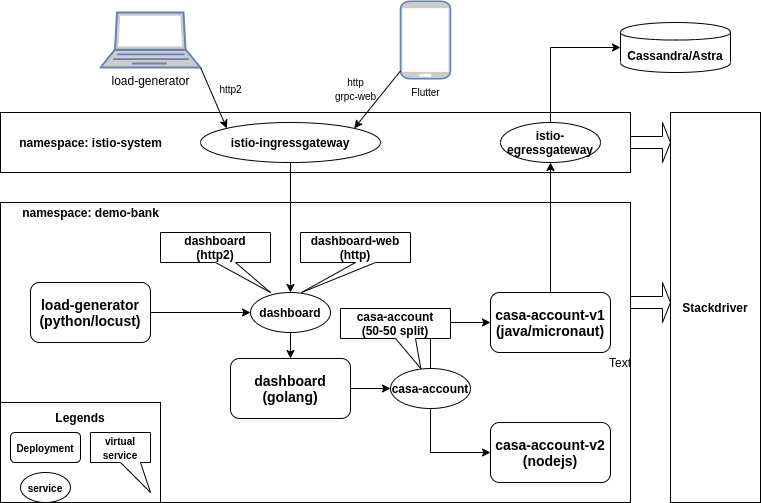

The diagram above was exported from draw.io. Its source (the exported page's mxGraphModel, read from the mxfile embedded in the PNG):
<mxGraphModel dx="1370" dy="815" grid="1" gridSize="10" guides="1" tooltips="1" connect="1" arrows="1" fold="1" page="1" pageScale="1" pageWidth="827" pageHeight="583" background="#ffffff" math="0" shadow="0">
  <root>
    <mxCell id="0" />
    <mxCell id="1" parent="0" />
    <mxCell id="9yAE5b3kvVnrg2gftDfV-16" value="&lt;b&gt;&lt;br&gt;&lt;br&gt;&lt;br&gt;&lt;br&gt;&lt;br&gt;&lt;br&gt;&lt;br&gt;&lt;/b&gt;" style="rounded=0;whiteSpace=wrap;html=1;" vertex="1" parent="1">
      <mxGeometry x="50" y="220" width="630" height="300" as="geometry" />
    </mxCell>
    <mxCell id="9yAE5b3kvVnrg2gftDfV-63" value="&lt;b&gt;Legends&lt;br&gt;&lt;br&gt;&lt;br&gt;&lt;br&gt;&lt;br&gt;&lt;br&gt;&lt;/b&gt;" style="rounded=0;whiteSpace=wrap;html=1;" vertex="1" parent="1">
      <mxGeometry x="50" y="420" width="160" height="100" as="geometry" />
    </mxCell>
    <mxCell id="9yAE5b3kvVnrg2gftDfV-43" style="edgeStyle=orthogonalEdgeStyle;rounded=0;orthogonalLoop=1;jettySize=auto;html=1;exitX=1;exitY=0.5;exitDx=0;exitDy=0;entryX=0;entryY=0.5;entryDx=0;entryDy=0;" edge="1" parent="1" source="9yAE5b3kvVnrg2gftDfV-1" target="9yAE5b3kvVnrg2gftDfV-20">
      <mxGeometry relative="1" as="geometry" />
    </mxCell>
    <mxCell id="9yAE5b3kvVnrg2gftDfV-1" value="&lt;b&gt;&lt;font style=&quot;font-size: 14px&quot;&gt;dashboard&lt;br&gt;(golang)&lt;br&gt;&lt;/font&gt;&lt;/b&gt;" style="rounded=1;whiteSpace=wrap;html=1;" vertex="1" parent="1">
      <mxGeometry x="280" y="376" width="120" height="60" as="geometry" />
    </mxCell>
    <mxCell id="9yAE5b3kvVnrg2gftDfV-2" value="&lt;b&gt;&lt;font style=&quot;font-size: 14px&quot;&gt;casa-account-v2&lt;br&gt;(nodejs)&lt;br&gt;&lt;/font&gt;&lt;/b&gt;" style="rounded=1;whiteSpace=wrap;html=1;" vertex="1" parent="1">
      <mxGeometry x="540" y="440" width="120" height="60" as="geometry" />
    </mxCell>
    <mxCell id="9yAE5b3kvVnrg2gftDfV-3" value="&lt;b&gt;&lt;font style=&quot;font-size: 14px&quot;&gt;casa-account-v1&lt;br&gt;(java/micronaut)&lt;br&gt;&lt;/font&gt;&lt;/b&gt;" style="rounded=1;whiteSpace=wrap;html=1;" vertex="1" parent="1">
      <mxGeometry x="540" y="310" width="120" height="60" as="geometry" />
    </mxCell>
    <mxCell id="9yAE5b3kvVnrg2gftDfV-7" value="&lt;b&gt;Cassandra/Astra&lt;br&gt;&lt;/b&gt;" style="shape=cylinder;whiteSpace=wrap;html=1;boundedLbl=1;backgroundOutline=1;" vertex="1" parent="1">
      <mxGeometry x="670" y="40" width="110" height="50" as="geometry" />
    </mxCell>
    <mxCell id="9yAE5b3kvVnrg2gftDfV-48" style="edgeStyle=orthogonalEdgeStyle;rounded=0;orthogonalLoop=1;jettySize=auto;html=1;exitX=0.5;exitY=1;exitDx=0;exitDy=0;entryX=0;entryY=0.5;entryDx=0;entryDy=0;" edge="1" parent="1" source="9yAE5b3kvVnrg2gftDfV-20" target="9yAE5b3kvVnrg2gftDfV-2">
      <mxGeometry relative="1" as="geometry" />
    </mxCell>
    <mxCell id="9yAE5b3kvVnrg2gftDfV-50" style="edgeStyle=orthogonalEdgeStyle;rounded=0;orthogonalLoop=1;jettySize=auto;html=1;exitX=0.5;exitY=0;exitDx=0;exitDy=0;entryX=0;entryY=0.5;entryDx=0;entryDy=0;" edge="1" parent="1" source="9yAE5b3kvVnrg2gftDfV-20" target="9yAE5b3kvVnrg2gftDfV-3">
      <mxGeometry relative="1" as="geometry" />
    </mxCell>
    <mxCell id="9yAE5b3kvVnrg2gftDfV-20" value="&lt;b&gt;casa-account&lt;/b&gt;" style="ellipse;whiteSpace=wrap;html=1;align=center;newEdgeStyle={&quot;edgeStyle&quot;:&quot;entityRelationEdgeStyle&quot;,&quot;startArrow&quot;:&quot;none&quot;,&quot;endArrow&quot;:&quot;none&quot;,&quot;segment&quot;:10,&quot;curved&quot;:1};treeFolding=1;treeMoving=1;" vertex="1" parent="1">
      <mxGeometry x="440" y="386" width="80" height="40" as="geometry" />
    </mxCell>
    <mxCell id="9yAE5b3kvVnrg2gftDfV-21" value="&lt;b&gt;&lt;font style=&quot;font-size: 10px&quot;&gt;service&lt;/font&gt;&lt;/b&gt;" style="ellipse;whiteSpace=wrap;html=1;align=center;newEdgeStyle={&quot;edgeStyle&quot;:&quot;entityRelationEdgeStyle&quot;,&quot;startArrow&quot;:&quot;none&quot;,&quot;endArrow&quot;:&quot;none&quot;,&quot;segment&quot;:10,&quot;curved&quot;:1};treeFolding=1;treeMoving=1;" vertex="1" parent="1">
      <mxGeometry x="70" y="490" width="50" height="30" as="geometry" />
    </mxCell>
    <mxCell id="9yAE5b3kvVnrg2gftDfV-22" value="&lt;b&gt;&lt;font&gt;&lt;font style=&quot;font-size: 10px&quot;&gt;Deployment&lt;/font&gt;&lt;br&gt;&lt;/font&gt;&lt;/b&gt;" style="rounded=1;whiteSpace=wrap;html=1;" vertex="1" parent="1">
      <mxGeometry x="60" y="450" width="70" height="30" as="geometry" />
    </mxCell>
    <mxCell id="9yAE5b3kvVnrg2gftDfV-25" value="&lt;b&gt;Stackdriver&lt;br&gt;&lt;/b&gt;" style="rounded=0;whiteSpace=wrap;html=1;" vertex="1" parent="1">
      <mxGeometry x="720" y="130" width="90" height="390" as="geometry" />
    </mxCell>
    <mxCell id="9yAE5b3kvVnrg2gftDfV-28" value="" style="shape=singleArrow;whiteSpace=wrap;html=1;" vertex="1" parent="1">
      <mxGeometry x="680" y="300" width="40" height="40" as="geometry" />
    </mxCell>
    <mxCell id="9yAE5b3kvVnrg2gftDfV-41" value="" style="edgeStyle=orthogonalEdgeStyle;rounded=0;orthogonalLoop=1;jettySize=auto;html=1;" edge="1" parent="1" source="9yAE5b3kvVnrg2gftDfV-32" target="9yAE5b3kvVnrg2gftDfV-1">
      <mxGeometry relative="1" as="geometry" />
    </mxCell>
    <mxCell id="9yAE5b3kvVnrg2gftDfV-32" value="&lt;b&gt;dashboard&lt;/b&gt;" style="ellipse;whiteSpace=wrap;html=1;align=center;newEdgeStyle={&quot;edgeStyle&quot;:&quot;entityRelationEdgeStyle&quot;,&quot;startArrow&quot;:&quot;none&quot;,&quot;endArrow&quot;:&quot;none&quot;,&quot;segment&quot;:10,&quot;curved&quot;:1};treeFolding=1;treeMoving=1;" vertex="1" parent="1">
      <mxGeometry x="300" y="310" width="80" height="40" as="geometry" />
    </mxCell>
    <mxCell id="9yAE5b3kvVnrg2gftDfV-37" style="edgeStyle=orthogonalEdgeStyle;rounded=0;orthogonalLoop=1;jettySize=auto;html=1;exitX=1;exitY=0.5;exitDx=0;exitDy=0;" edge="1" parent="1" source="9yAE5b3kvVnrg2gftDfV-35" target="9yAE5b3kvVnrg2gftDfV-32">
      <mxGeometry relative="1" as="geometry" />
    </mxCell>
    <mxCell id="9yAE5b3kvVnrg2gftDfV-35" value="&lt;b&gt;&lt;font style=&quot;font-size: 14px&quot;&gt;load-generator&lt;br&gt;(python/locust)&lt;br&gt;&lt;/font&gt;&lt;/b&gt;" style="rounded=1;whiteSpace=wrap;html=1;" vertex="1" parent="1">
      <mxGeometry x="80" y="300" width="120" height="60" as="geometry" />
    </mxCell>
    <mxCell id="9yAE5b3kvVnrg2gftDfV-52" value="&lt;b&gt;dashboard&lt;br&gt;(http2)&lt;/b&gt;" style="shape=callout;whiteSpace=wrap;html=1;perimeter=calloutPerimeter;position2=1;" vertex="1" parent="1">
      <mxGeometry x="210" y="250" width="110" height="60" as="geometry" />
    </mxCell>
    <mxCell id="9yAE5b3kvVnrg2gftDfV-54" value="&lt;b&gt;dashboard-web&lt;br&gt;(http)&lt;br&gt;&lt;/b&gt;" style="shape=callout;whiteSpace=wrap;html=1;perimeter=calloutPerimeter;position2=0.01;" vertex="1" parent="1">
      <mxGeometry x="350" y="250" width="110" height="60" as="geometry" />
    </mxCell>
    <mxCell id="9yAE5b3kvVnrg2gftDfV-56" value="&lt;b&gt;&lt;font style=&quot;font-size: 10px&quot;&gt;virtual service&lt;/font&gt;&lt;/b&gt;" style="shape=callout;whiteSpace=wrap;html=1;perimeter=calloutPerimeter;position2=1;" vertex="1" parent="1">
      <mxGeometry x="140" y="450" width="60" height="60" as="geometry" />
    </mxCell>
    <mxCell id="9yAE5b3kvVnrg2gftDfV-67" value="" style="rounded=0;whiteSpace=wrap;html=1;" vertex="1" parent="1">
      <mxGeometry x="50" y="130" width="630" height="60" as="geometry" />
    </mxCell>
    <mxCell id="9yAE5b3kvVnrg2gftDfV-80" style="edgeStyle=orthogonalEdgeStyle;rounded=0;orthogonalLoop=1;jettySize=auto;html=1;exitX=0.5;exitY=1;exitDx=0;exitDy=0;entryX=0.5;entryY=0;entryDx=0;entryDy=0;" edge="1" parent="1" source="9yAE5b3kvVnrg2gftDfV-64" target="9yAE5b3kvVnrg2gftDfV-32">
      <mxGeometry relative="1" as="geometry" />
    </mxCell>
    <mxCell id="9yAE5b3kvVnrg2gftDfV-64" value="&lt;b&gt;istio-ingressgateway&lt;/b&gt;" style="ellipse;whiteSpace=wrap;html=1;align=center;newEdgeStyle={&quot;edgeStyle&quot;:&quot;entityRelationEdgeStyle&quot;,&quot;startArrow&quot;:&quot;none&quot;,&quot;endArrow&quot;:&quot;none&quot;,&quot;segment&quot;:10,&quot;curved&quot;:1};treeFolding=1;treeMoving=1;" vertex="1" parent="1">
      <mxGeometry x="250" y="140" width="180" height="40" as="geometry" />
    </mxCell>
    <mxCell id="9yAE5b3kvVnrg2gftDfV-68" value="" style="shape=singleArrow;whiteSpace=wrap;html=1;" vertex="1" parent="1">
      <mxGeometry x="680" y="140" width="40" height="40" as="geometry" />
    </mxCell>
    <mxCell id="9yAE5b3kvVnrg2gftDfV-71" value="&lt;b&gt;namespace: demo-bank&lt;/b&gt;" style="text;html=1;align=center;verticalAlign=middle;resizable=0;points=[];autosize=1;" vertex="1" parent="1">
      <mxGeometry x="65" y="220" width="150" height="20" as="geometry" />
    </mxCell>
    <mxCell id="9yAE5b3kvVnrg2gftDfV-72" value="&lt;b&gt;namespace: istio-system&lt;/b&gt;" style="text;html=1;align=center;verticalAlign=middle;resizable=0;points=[];autosize=1;" vertex="1" parent="1">
      <mxGeometry x="60" y="150" width="160" height="20" as="geometry" />
    </mxCell>
    <mxCell id="9yAE5b3kvVnrg2gftDfV-77" style="edgeStyle=orthogonalEdgeStyle;rounded=0;orthogonalLoop=1;jettySize=auto;html=1;exitX=0.5;exitY=0;exitDx=0;exitDy=0;entryX=0;entryY=0.5;entryDx=0;entryDy=0;" edge="1" parent="1" source="9yAE5b3kvVnrg2gftDfV-73" target="9yAE5b3kvVnrg2gftDfV-7">
      <mxGeometry relative="1" as="geometry" />
    </mxCell>
    <mxCell id="9yAE5b3kvVnrg2gftDfV-73" value="&lt;b&gt;istio-egressgateway&lt;/b&gt;" style="ellipse;whiteSpace=wrap;html=1;align=center;newEdgeStyle={&quot;edgeStyle&quot;:&quot;entityRelationEdgeStyle&quot;,&quot;startArrow&quot;:&quot;none&quot;,&quot;endArrow&quot;:&quot;none&quot;,&quot;segment&quot;:10,&quot;curved&quot;:1};treeFolding=1;treeMoving=1;" vertex="1" parent="1">
      <mxGeometry x="550" y="140" width="100" height="40" as="geometry" />
    </mxCell>
    <mxCell id="9yAE5b3kvVnrg2gftDfV-75" style="edgeStyle=orthogonalEdgeStyle;rounded=0;orthogonalLoop=1;jettySize=auto;html=1;exitX=0.5;exitY=0;exitDx=0;exitDy=0;" edge="1" parent="1" source="9yAE5b3kvVnrg2gftDfV-3" target="9yAE5b3kvVnrg2gftDfV-73">
      <mxGeometry relative="1" as="geometry" />
    </mxCell>
    <mxCell id="9yAE5b3kvVnrg2gftDfV-81" value="&lt;b&gt;casa-account&lt;br&gt;(50-50 split)&lt;br&gt;&lt;/b&gt;" style="shape=callout;whiteSpace=wrap;html=1;perimeter=calloutPerimeter;position2=0.73;" vertex="1" parent="1">
      <mxGeometry x="390" y="326" width="110" height="60" as="geometry" />
    </mxCell>
    <mxCell id="9yAE5b3kvVnrg2gftDfV-87" value="&lt;font style=&quot;font-size: 10px&quot; color=&quot;#000000&quot;&gt;Flutter&lt;/font&gt;" style="fontColor=#0066CC;verticalAlign=top;verticalLabelPosition=bottom;labelPosition=center;align=center;html=1;outlineConnect=0;fillColor=#CCCCCC;strokeColor=#6881B3;gradientColor=none;gradientDirection=north;strokeWidth=2;shape=mxgraph.networks.mobile;" vertex="1" parent="1">
      <mxGeometry x="450" y="18.75" width="50" height="77.5" as="geometry" />
    </mxCell>
    <mxCell id="9yAE5b3kvVnrg2gftDfV-88" value="&lt;font color=&quot;#000000&quot;&gt;load-generator&lt;/font&gt;" style="fontColor=#0066CC;verticalAlign=top;verticalLabelPosition=bottom;labelPosition=center;align=center;html=1;outlineConnect=0;fillColor=#CCCCCC;strokeColor=#6881B3;gradientColor=none;gradientDirection=north;strokeWidth=2;shape=mxgraph.networks.laptop;" vertex="1" parent="1">
      <mxGeometry x="150" y="30" width="100" height="55" as="geometry" />
    </mxCell>
    <mxCell id="9yAE5b3kvVnrg2gftDfV-89" value="" style="endArrow=classic;html=1;exitX=1;exitY=1;exitDx=0;exitDy=0;exitPerimeter=0;entryX=0;entryY=0;entryDx=0;entryDy=0;" edge="1" parent="1" source="9yAE5b3kvVnrg2gftDfV-88" target="9yAE5b3kvVnrg2gftDfV-64">
      <mxGeometry width="50" height="50" relative="1" as="geometry">
        <mxPoint x="650" y="410" as="sourcePoint" />
        <mxPoint x="700" y="360" as="targetPoint" />
      </mxGeometry>
    </mxCell>
    <mxCell id="9yAE5b3kvVnrg2gftDfV-91" value="" style="endArrow=classic;html=1;entryX=1;entryY=0;entryDx=0;entryDy=0;" edge="1" parent="1" source="9yAE5b3kvVnrg2gftDfV-87" target="9yAE5b3kvVnrg2gftDfV-64">
      <mxGeometry width="50" height="50" relative="1" as="geometry">
        <mxPoint x="210" y="95" as="sourcePoint" />
        <mxPoint x="286.36038969321066" y="155.85786437626894" as="targetPoint" />
      </mxGeometry>
    </mxCell>
    <mxCell id="9yAE5b3kvVnrg2gftDfV-92" value="Text" style="text;html=1;strokeColor=none;fillColor=none;align=center;verticalAlign=middle;whiteSpace=wrap;rounded=0;" vertex="1" parent="1">
      <mxGeometry x="650" y="370" width="40" height="20" as="geometry" />
    </mxCell>
    <mxCell id="9yAE5b3kvVnrg2gftDfV-93" value="&lt;font style=&quot;font-size: 10px&quot;&gt;http2&lt;/font&gt;" style="text;html=1;align=center;verticalAlign=middle;resizable=0;points=[];autosize=1;" vertex="1" parent="1">
      <mxGeometry x="260" y="96.25" width="40" height="20" as="geometry" />
    </mxCell>
    <mxCell id="9yAE5b3kvVnrg2gftDfV-94" value="&lt;font style=&quot;font-size: 10px&quot;&gt;http&lt;br&gt;grpc-web&lt;/font&gt;" style="text;html=1;align=center;verticalAlign=middle;resizable=0;points=[];autosize=1;" vertex="1" parent="1">
      <mxGeometry x="375" y="91.25" width="60" height="30" as="geometry" />
    </mxCell>
  </root>
</mxGraphModel>